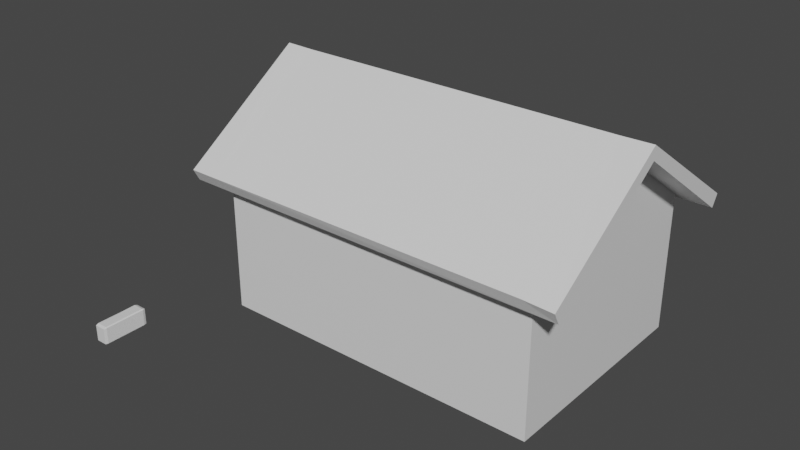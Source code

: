 # Source: house.blend  (saved by Blender 2.92.15; exported with 4.5.12 LTS)
import bpy
from mathutils import Matrix  # noqa: F401  (used for matrix-valued properties, if any)

bpy.ops.wm.read_factory_settings(use_empty=True)
scene = bpy.context.scene
scene.name = 'Scene'

# ---- collections
col_collection = bpy.data.collections.new('Collection'); scene.collection.children.link(col_collection)

# ---- materials (node trees are filled in below, after node groups)
mat_material = bpy.data.materials.new('Material')
mat_material.alpha_threshold = 0.0
mat_material.use_transparent_shadow = False
mat_material.line_color = (0.0, 0.0, 0.0, 1.0)

# ---- material node trees
mat_material.use_nodes = True; mat_material.node_tree.nodes.clear()
_N = mat_material.node_tree.nodes; _L = mat_material.node_tree.links
n0 = _N.new('ShaderNodeOutputMaterial'); n0.name = 'Material Output'; n0.location = (300, 300)
n1 = _N.new('ShaderNodeBsdfPrincipled'); n1.name = 'Principled BSDF'; n1.location = (10, 300)
n1.distribution = 'GGX'
n1.subsurface_method = 'BURLEY'
n1.inputs[2].default_value = 0.4
n1.inputs[3].default_value = 1.45
n1.inputs[27].default_value = (0.0, 0.0, 0.0, 1.0)
n1.inputs[28].default_value = 1.0
_L.new(n1.outputs[0], n0.inputs[0])
n0.is_active_output = True

# ---- world
world_world = bpy.data.worlds.new('World'); scene.world = world_world
world_world.use_nodes = True; world_world.node_tree.nodes.clear()
_N = world_world.node_tree.nodes; _L = world_world.node_tree.links
n0 = _N.new('ShaderNodeOutputWorld'); n0.name = 'World Output'; n0.location = (300, 300)
n1 = _N.new('ShaderNodeBackground'); n1.name = 'Background'; n1.location = (10, 300)
n1.inputs[0].default_value = (0.05088, 0.05088, 0.05088, 1.0)
_L.new(n1.outputs[0], n0.inputs[0])
n0.is_active_output = True
world_world.color = (0.05088, 0.05088, 0.05088)
world_world.use_sun_shadow = False
world_world.sun_shadow_jitter_overblur = 0.0

# ---- meshes
me_cube = bpy.data.meshes.new('Cube')
me_cube.from_pydata([(2.167, 1.467, 1.306), (2.167, 1.467, -0.5127), (2.167, -1.468, 1.306), (2.167, -1.468, -0.5127), (-2.167, 1.467, 1.306), (-2.167, 1.467, -0.5127), (-2.167, -1.468, 1.306), (-2.167, -1.468, -0.5127), (-2.167, -0.01189, -0.5127), (2.167, -0.01189, 2.333), (-2.167, -0.01189, 2.333), (2.167, -0.01189, -0.5127), (2.167, -0.01189, 2.508), (-2.167, -0.01189, 2.508), (2.573, -0.01196, 2.338), (-2.573, -0.01196, 2.338), (2.573, -0.01196, 2.515), (-2.573, -0.01196, 2.515), (2.167, 1.695, 1.359), (2.167, -1.714, 1.354), (-2.167, -1.714, 1.354), (-2.167, 1.695, 1.359), (-2.573, -1.72, 1.347), (2.573, 1.617, 1.198), (2.573, 1.706, 1.35), (-2.573, 1.706, 1.35), (-2.573, 1.617, 1.198), (2.573, -1.726, 1.345), (2.573, -1.643, 1.189), (-2.573, -1.637, 1.191), (-2.898, -2.796, -0.5051), (-2.889, -2.796, -0.5192), (-2.898, -2.796, -0.2959), (-2.889, -2.796, -0.2818), (-2.735, -2.796, -0.5051), (-2.745, -2.796, -0.5192), (-2.735, -2.796, -0.2933), (-2.745, -2.796, -0.2792), (-2.745, -2.572, -0.2792), (-2.735, -2.572, -0.2933), (-2.745, -2.536, -0.2933), (-2.745, -2.572, -0.5192), (-2.745, -2.536, -0.5051), (-2.735, -2.572, -0.5051), (-2.745, -3.114, -0.2792), (-2.745, -3.15, -0.2933), (-2.735, -3.114, -0.2933), (-2.745, -3.114, -0.5192), (-2.735, -3.114, -0.5051), (-2.745, -3.15, -0.5051), (-2.889, -2.572, -0.2792), (-2.889, -2.536, -0.2933), (-2.898, -2.572, -0.2933), (-2.889, -2.572, -0.5192), (-2.898, -2.572, -0.5051), (-2.889, -2.536, -0.5051), (-2.889, -3.15, -0.2933), (-2.889, -3.114, -0.2792), (-2.898, -3.114, -0.2933), (-2.889, -3.114, -0.5192), (-2.889, -3.15, -0.5051), (-2.898, -3.114, -0.5051), (-2.066, -1.467, 0.8792), (-2.066, -1.467, 1.063), (-2.076, -1.467, 1.076), (-2.23, -1.467, 0.8792), (-2.23, -1.467, 1.066), (-2.22, -1.467, 1.078), (-2.22, -1.54, 1.078), (-2.23, -1.54, 1.066), (-2.22, -1.552, 1.066), (-2.22, -1.552, 0.8792), (-2.23, -1.54, 0.8792), (-2.22, -1.363, 1.078), (-2.22, -1.351, 1.066), (-2.23, -1.363, 1.066), (-2.23, -1.363, 0.8792), (-2.22, -1.351, 0.8792), (-2.076, -1.54, 1.078), (-2.076, -1.552, 1.066), (-2.066, -1.54, 1.066), (-2.066, -1.54, 0.8792), (-2.076, -1.552, 0.8792), (-2.076, -1.351, 1.066), (-2.076, -1.363, 1.078), (-2.066, -1.363, 1.066), (-2.076, -1.351, 0.8792), (-2.066, -1.363, 0.8792), (-2.076, -1.467, 1.089), (-2.22, -1.467, 1.089), (-2.22, -1.54, 1.089), (-2.22, -1.363, 1.089), (-2.076, -1.54, 1.089), (-2.076, -1.363, 1.089)], [], [(14, 28, 29, 15, 10, 6, 2, 9), (3, 2, 6, 7), (8, 11, 3, 7), (8, 10, 4, 5), (11, 9, 2, 3), (5, 4, 0, 1), (5, 1, 11, 8), (1, 0, 9, 11), (7, 6, 10, 8), (17, 22, 20, 13), (14, 23, 24, 16), (13, 21, 25, 17), (16, 27, 28, 14), (17, 25, 26, 15), (15, 29, 22, 17), (16, 24, 18, 12), (12, 19, 27, 16), (18, 24, 23, 26, 25, 21), (29, 28, 27, 19, 20, 22), (12, 18, 21, 13), (15, 26, 23, 14, 9, 0, 4, 10), (13, 20, 19, 12), (31, 35, 47, 59), (49, 45, 56, 60), (30, 32, 52, 54), (55, 51, 40, 42), (37, 33, 57, 44), (43, 39, 36, 34), (38, 39, 40), (41, 42, 43), (44, 45, 46), (47, 48, 49), (50, 51, 52), (53, 54, 55), (56, 57, 58), (59, 60, 61), (44, 57, 56, 45), (59, 47, 49, 60), (45, 49, 48, 46), (37, 44, 46, 36), (35, 41, 43, 34), (39, 43, 42, 40), (50, 38, 40, 51), (41, 53, 55, 42), (51, 55, 54, 52), (33, 50, 52, 32), (60, 56, 58, 61), (31, 59, 61, 30), (34, 36, 46, 48), (53, 31, 30, 54), (57, 33, 32, 58), (47, 35, 34, 48), (38, 37, 36, 39), (38, 50, 33, 37), (61, 58, 32, 30), (53, 41, 35, 31)])
_uv = me_cube.uv_layers.new(name='UVMap')
_uv.uv.foreach_set('vector', [0.625, 0.626, 0.625, 0.75, 0.625, 0.0, 0.625, 0.124, 0.625, 0.124, 0.625, 1.0, 0.625, 0.75, 0.625, 0.626, 0.375, 0.75, 0.625, 0.75, 0.625, 1.0, 0.375, 1.0, 0.125, 0.626, 0.375, 0.626, 0.375, 0.75, 0.125, 0.75, 0.375, 0.124, 0.625, 0.124, 0.625, 0.25, 0.375, 0.25, 0.375, 0.626, 0.625, 0.626, 0.625, 0.75, 0.375, 0.75, 0.375, 0.25, 0.625, 0.25, 0.625, 0.5, 0.375, 0.5, 0.125, 0.5, 0.375, 0.5, 0.375, 0.626, 0.125, 0.626, 0.375, 0.5, 0.625, 0.5, 0.625, 0.626, 0.375, 0.626, 0.375, 0.0, 0.625, 0.0, 0.625, 0.124, 0.375, 0.124, 0.875, 0.626, 0.875, 0.75, 0.875, 0.75, 0.875, 0.626, 0.625, 0.626, 0.625, 0.5, 0.625, 0.5, 0.625, 0.626, 0.875, 0.626, 0.875, 0.5, 0.875, 0.5, 0.875, 0.626, 0.625, 0.626, 0.625, 0.75, 0.625, 0.75, 0.625, 0.626, 0.625, 0.124, 0.625, 0.25, 0.625, 0.25, 0.625, 0.124, 0.625, 0.124, 0.625, 0.0, 0.625, 0.0, 0.625, 0.124, 0.625, 0.626, 0.625, 0.5, 0.625, 0.5, 0.625, 0.626, 0.625, 0.626, 0.625, 0.75, 0.625, 0.75, 0.625, 0.626, 0.625, 0.5, 0.625, 0.5, 0.625, 0.5, 0.625, 0.25, 0.625, 0.25, 0.625, 0.25, 0.625, 1.0, 0.625, 0.75, 0.625, 0.75, 0.625, 0.75, 0.625, 1.0, 0.625, 1.0, 0.625, 0.626, 0.625, 0.5, 0.875, 0.5, 0.875, 0.626, 0.625, 0.124, 0.625, 0.25, 0.625, 0.5, 0.625, 0.626, 0.625, 0.626, 0.625, 0.5, 0.625, 0.25, 0.625, 0.124, 0.875, 0.626, 0.875, 0.75, 0.625, 0.75, 0.625, 0.626, 0.3897, 0.3558, 0.6103, 0.3558, 0.6103, 0.4853, 0.3897, 0.4853, 0.3897, 0.5147, 0.6103, 0.5147, 0.6103, 0.7353, 0.3897, 0.7353, 0.6397, 0.6442, 0.8603, 0.6442, 0.8603, 0.7353, 0.6397, 0.7353, 0.1397, 0.5147, 0.3603, 0.5147, 0.3603, 0.7353, 0.1397, 0.7353, 0.3897, 0.1058, 0.6103, 0.1058, 0.6103, 0.2353, 0.3897, 0.2353, 0.3897, 0.7647, 0.6103, 0.7647, 0.6103, 0.8558, 0.3897, 0.8558, 0.3897, 0.01472, 0.375, 0.01472, 0.3897, 0.0, 0.6103, 0.2647, 0.6103, 0.25, 0.625, 0.2647, 0.3897, 0.2353, 0.3897, 0.25, 0.375, 0.2353, 0.6103, 0.4853, 0.625, 0.4853, 0.6103, 0.5, 0.6103, 0.01472, 0.6103, 0.0, 0.625, 0.01472, 0.3897, 0.2647, 0.375, 0.2647, 0.3897, 0.25, 0.6103, 0.25, 0.625, 0.2353, 0.625, 0.2353, 0.3897, 0.4853, 0.3897, 0.5, 0.375, 0.4853, 0.3897, 0.2353, 0.6103, 0.2353, 0.6103, 0.25, 0.3897, 0.25, 0.3897, 0.4853, 0.6103, 0.4853, 0.6103, 0.5, 0.3897, 0.5, 0.6103, 0.5147, 0.3897, 0.5147, 0.3897, 0.5, 0.6103, 0.5, 0.3897, 0.1058, 0.3897, 0.2353, 0.375, 0.2353, 0.375, 0.1058, 0.6103, 0.3558, 0.6103, 0.2647, 0.625, 0.2647, 0.625, 0.3558, 0.6103, 0.7647, 0.3897, 0.7647, 0.3897, 0.75, 0.6103, 0.75, 0.6103, 0.01472, 0.3897, 0.01472, 0.3897, 0.0, 0.6103, 0.0, 0.6103, 0.2647, 0.3897, 0.2647, 0.3897, 0.25, 0.6103, 0.25, 0.3603, 0.5147, 0.1397, 0.5147, 0.1397, 0.5, 0.3603, 0.5, 0.6103, 0.1058, 0.6103, 0.01472, 0.625, 0.01472, 0.625, 0.1058, 0.3897, 0.7353, 0.6103, 0.7353, 0.6103, 0.75, 0.3897, 0.75, 0.3897, 0.3558, 0.3897, 0.4853, 0.375, 0.4853, 0.375, 0.3558, 0.3897, 0.8558, 0.6103, 0.8558, 0.6103, 0.9853, 0.3897, 0.9853, 0.3897, 0.2647, 0.3897, 0.3558, 0.375, 0.3558, 0.375, 0.2647, 0.6103, 0.2353, 0.6103, 0.1058, 0.625, 0.1058, 0.625, 0.2353, 0.6103, 0.4853, 0.6103, 0.3558, 0.625, 0.3558, 0.625, 0.4853, 0.3897, 0.01472, 0.3897, 0.1058, 0.375, 0.1058, 0.375, 0.01472, 0.3897, 0.01472, 0.6103, 0.01472, 0.6103, 0.1058, 0.3897, 0.1058, 0.6397, 0.5147, 0.8603, 0.5147, 0.8603, 0.6442, 0.6397, 0.6442, 0.3897, 0.2647, 0.6103, 0.2647, 0.6103, 0.3558, 0.3897, 0.3558])
me_cube.materials.append(mat_material)
me_cube.use_remesh_preserve_volume = False
me_cube.use_remesh_preserve_attributes = False
me_cube.use_mirror_vertex_groups = False
me_cube.update()

# ---- objects
ob_cube = bpy.data.objects.new('Cube', me_cube)

# ---- transforms, parenting, visibility, modifiers, constraints
ob_cube.location = (0.0, 0.0, 0.0)
ob_cube.lock_rotations_4d = False
ob_cube.empty_display_type = 'ARROWS'
ob_cube.lineart.crease_threshold = 0.0

# ---- collection membership
col_collection.objects.link(ob_cube)

# ---- scene / render settings (as saved in the file)
scene.frame_start = 1; scene.frame_end = 250; scene.frame_set(0)
scene.render.engine = 'BLENDER_EEVEE_NEXT'
scene.cycles.use_denoising = False
scene.cycles.samples = 128
scene.cycles.sampling_pattern = 'TABULATED_SOBOL'
scene.cycles.use_adaptive_sampling = False
scene.cycles.use_light_tree = False
scene.view_settings.view_transform = 'Filmic'
bpy.context.view_layer.update()

# ---- added for rendering (the .blend has no active camera and no usable light): camera, sun
cam_auto = bpy.data.cameras.new('AutoCamera')
cam_auto.lens = 50.0
cam_auto.sensor_width = 36.0
cam_auto.clip_end = 1000.0
ob_auto_camera = bpy.data.objects.new('AutoCamera', cam_auto)
scene.collection.objects.link(ob_auto_camera)
ob_auto_camera.location = (7.16516, -9.5154, 6.8601)
ob_auto_camera.rotation_euler = (1.09748, -7.21219e-08, 0.694738)
scene.camera = ob_auto_camera
light_auto_sun = bpy.data.lights.new('AutoSun', 'SUN')
light_auto_sun.energy = 3.0
light_auto_sun.angle = 0.0523599
ob_auto_sun = bpy.data.objects.new('AutoSun', light_auto_sun)
scene.collection.objects.link(ob_auto_sun)
ob_auto_sun.rotation_euler = (0.872665, 0.174533, 0.523599)
bpy.context.view_layer.update()
